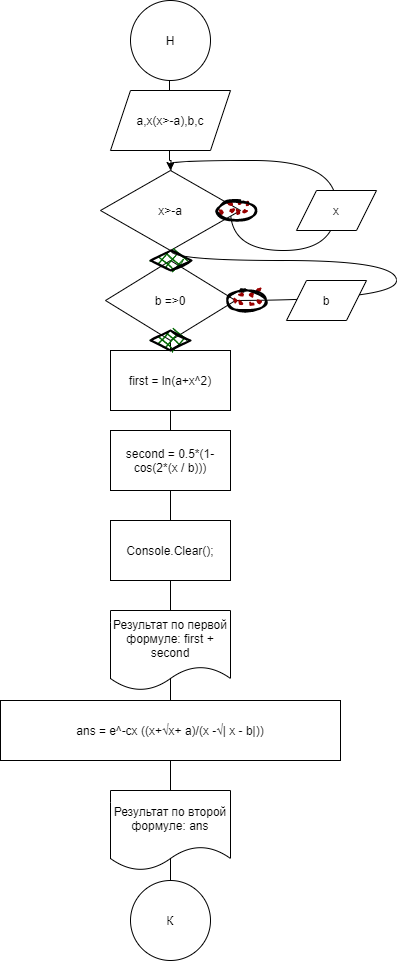

The diagram above was exported from draw.io. Its source (the exported page's mxGraphModel, read from the mxfile embedded in the PNG):
<mxGraphModel dx="1381" dy="795" grid="1" gridSize="10" guides="1" tooltips="1" connect="1" arrows="1" fold="1" page="1" pageScale="1" pageWidth="827" pageHeight="1169" math="0" shadow="0">
  <root>
    <mxCell id="0" />
    <mxCell id="1" parent="0" />
    <mxCell id="EZVGvZoJ7VM0ifsqIJjn-28" value="" style="curved=1;endArrow=none;html=1;rounded=0;edgeStyle=orthogonalEdgeStyle;entryX=0.5;entryY=0;entryDx=0;entryDy=0;" edge="1" parent="1" target="EZVGvZoJ7VM0ifsqIJjn-25">
      <mxGeometry width="50" height="50" relative="1" as="geometry">
        <mxPoint x="470" y="310" as="sourcePoint" />
        <mxPoint x="414" y="270" as="targetPoint" />
        <Array as="points">
          <mxPoint x="640" y="310" />
          <mxPoint x="640" y="270" />
        </Array>
      </mxGeometry>
    </mxCell>
    <mxCell id="EZVGvZoJ7VM0ifsqIJjn-21" value="" style="endArrow=none;html=1;rounded=0;edgeStyle=orthogonalEdgeStyle;" edge="1" parent="1" target="EZVGvZoJ7VM0ifsqIJjn-19">
      <mxGeometry width="50" height="50" relative="1" as="geometry">
        <mxPoint x="414" y="940" as="sourcePoint" />
        <mxPoint x="414" y="350" as="targetPoint" />
      </mxGeometry>
    </mxCell>
    <mxCell id="EZVGvZoJ7VM0ifsqIJjn-13" value="" style="endArrow=none;html=1;rounded=0;edgeStyle=orthogonalEdgeStyle;startArrow=none;" edge="1" parent="1" source="EZVGvZoJ7VM0ifsqIJjn-19" target="EZVGvZoJ7VM0ifsqIJjn-12">
      <mxGeometry width="50" height="50" relative="1" as="geometry">
        <mxPoint x="414" y="760" as="sourcePoint" />
        <mxPoint x="413" y="80" as="targetPoint" />
      </mxGeometry>
    </mxCell>
    <mxCell id="EZVGvZoJ7VM0ifsqIJjn-16" value="" style="curved=1;endArrow=classic;html=1;rounded=0;edgeStyle=orthogonalEdgeStyle;entryX=0.5;entryY=0;entryDx=0;entryDy=0;startArrow=none;" edge="1" parent="1" source="EZVGvZoJ7VM0ifsqIJjn-25" target="EZVGvZoJ7VM0ifsqIJjn-12">
      <mxGeometry width="50" height="50" relative="1" as="geometry">
        <mxPoint x="470" y="310" as="sourcePoint" />
        <mxPoint x="520" y="260" as="targetPoint" />
        <Array as="points" />
      </mxGeometry>
    </mxCell>
    <mxCell id="EZVGvZoJ7VM0ifsqIJjn-11" value="" style="endArrow=none;html=1;rounded=0;edgeStyle=orthogonalEdgeStyle;startArrow=none;" edge="1" parent="1" source="EZVGvZoJ7VM0ifsqIJjn-25">
      <mxGeometry width="50" height="50" relative="1" as="geometry">
        <mxPoint x="413" y="570" as="sourcePoint" />
        <mxPoint x="413" y="80" as="targetPoint" />
      </mxGeometry>
    </mxCell>
    <mxCell id="EZVGvZoJ7VM0ifsqIJjn-10" value="" style="curved=1;endArrow=classic;html=1;rounded=0;edgeStyle=orthogonalEdgeStyle;entryX=0.5;entryY=0;entryDx=0;entryDy=0;" edge="1" parent="1" target="EZVGvZoJ7VM0ifsqIJjn-4">
      <mxGeometry width="50" height="50" relative="1" as="geometry">
        <mxPoint x="474" y="220" as="sourcePoint" />
        <mxPoint x="524" y="170" as="targetPoint" />
        <Array as="points">
          <mxPoint x="474" y="260" />
          <mxPoint x="580" y="260" />
          <mxPoint x="580" y="170" />
          <mxPoint x="414" y="170" />
        </Array>
      </mxGeometry>
    </mxCell>
    <mxCell id="EZVGvZoJ7VM0ifsqIJjn-1" value="Н" style="ellipse;whiteSpace=wrap;html=1;aspect=fixed;" vertex="1" parent="1">
      <mxGeometry x="374" y="10" width="80" height="80" as="geometry" />
    </mxCell>
    <mxCell id="EZVGvZoJ7VM0ifsqIJjn-2" value="a,x(x&amp;gt;-a),b,c" style="shape=parallelogram;perimeter=parallelogramPerimeter;whiteSpace=wrap;html=1;fixedSize=1;" vertex="1" parent="1">
      <mxGeometry x="354" y="100" width="120" height="60" as="geometry" />
    </mxCell>
    <mxCell id="EZVGvZoJ7VM0ifsqIJjn-3" value="first = ln(a+x^2)" style="rounded=0;whiteSpace=wrap;html=1;" vertex="1" parent="1">
      <mxGeometry x="354" y="360" width="120" height="60" as="geometry" />
    </mxCell>
    <mxCell id="EZVGvZoJ7VM0ifsqIJjn-4" value="x&amp;gt;-a" style="rhombus;whiteSpace=wrap;html=1;" vertex="1" parent="1">
      <mxGeometry x="344" y="180" width="140" height="80" as="geometry" />
    </mxCell>
    <mxCell id="EZVGvZoJ7VM0ifsqIJjn-8" value="x" style="shape=parallelogram;perimeter=parallelogramPerimeter;whiteSpace=wrap;html=1;fixedSize=1;" vertex="1" parent="1">
      <mxGeometry x="540" y="200" width="80" height="40" as="geometry" />
    </mxCell>
    <mxCell id="EZVGvZoJ7VM0ifsqIJjn-12" value="b =&amp;gt;0" style="rhombus;whiteSpace=wrap;html=1;" vertex="1" parent="1">
      <mxGeometry x="349" y="270" width="130" height="80" as="geometry" />
    </mxCell>
    <mxCell id="EZVGvZoJ7VM0ifsqIJjn-14" value="b" style="shape=parallelogram;perimeter=parallelogramPerimeter;whiteSpace=wrap;html=1;fixedSize=1;" vertex="1" parent="1">
      <mxGeometry x="530" y="290" width="80" height="40" as="geometry" />
    </mxCell>
    <mxCell id="EZVGvZoJ7VM0ifsqIJjn-17" value="second =&amp;nbsp;0.5*(1-cos(2*(x / b)))" style="rounded=0;whiteSpace=wrap;html=1;" vertex="1" parent="1">
      <mxGeometry x="354" y="440" width="120" height="60" as="geometry" />
    </mxCell>
    <mxCell id="EZVGvZoJ7VM0ifsqIJjn-18" value="Результат по первой формуле: first + second" style="shape=document;whiteSpace=wrap;html=1;boundedLbl=1;" vertex="1" parent="1">
      <mxGeometry x="354" y="620" width="120" height="80" as="geometry" />
    </mxCell>
    <mxCell id="EZVGvZoJ7VM0ifsqIJjn-19" value="Console.Clear();" style="rounded=0;whiteSpace=wrap;html=1;" vertex="1" parent="1">
      <mxGeometry x="354" y="530" width="120" height="60" as="geometry" />
    </mxCell>
    <mxCell id="EZVGvZoJ7VM0ifsqIJjn-22" value="ans = e^-cx ((x+√x+ a)/(x -√| x - b|))" style="rounded=0;whiteSpace=wrap;html=1;" vertex="1" parent="1">
      <mxGeometry x="244" y="710" width="340" height="60" as="geometry" />
    </mxCell>
    <mxCell id="EZVGvZoJ7VM0ifsqIJjn-23" value="Результат по второй формуле: ans" style="shape=document;whiteSpace=wrap;html=1;boundedLbl=1;" vertex="1" parent="1">
      <mxGeometry x="354" y="800" width="120" height="80" as="geometry" />
    </mxCell>
    <mxCell id="EZVGvZoJ7VM0ifsqIJjn-24" value="К" style="ellipse;whiteSpace=wrap;html=1;aspect=fixed;" vertex="1" parent="1">
      <mxGeometry x="374" y="890" width="80" height="80" as="geometry" />
    </mxCell>
    <mxCell id="EZVGvZoJ7VM0ifsqIJjn-27" value="" style="rhombus;whiteSpace=wrap;html=1;strokeWidth=2;fillWeight=-1;hachureGap=8;fillStyle=cross-hatch;fillColor=#006600;sketch=1;" vertex="1" parent="1">
      <mxGeometry x="394" y="340" width="40" height="20" as="geometry" />
    </mxCell>
    <mxCell id="EZVGvZoJ7VM0ifsqIJjn-25" value="" style="rhombus;whiteSpace=wrap;html=1;strokeWidth=2;fillWeight=-1;hachureGap=8;fillStyle=cross-hatch;fillColor=#006600;sketch=1;" vertex="1" parent="1">
      <mxGeometry x="394" y="260" width="41" height="20" as="geometry" />
    </mxCell>
    <mxCell id="EZVGvZoJ7VM0ifsqIJjn-29" value="" style="ellipse;whiteSpace=wrap;html=1;strokeWidth=2;fillWeight=2;hachureGap=8;fillColor=#990000;fillStyle=dots;sketch=1;" vertex="1" parent="1">
      <mxGeometry x="460" y="210" width="40" height="20" as="geometry" />
    </mxCell>
    <mxCell id="EZVGvZoJ7VM0ifsqIJjn-30" value="" style="ellipse;whiteSpace=wrap;html=1;strokeWidth=2;fillWeight=2;hachureGap=8;fillColor=#990000;fillStyle=dots;sketch=1;" vertex="1" parent="1">
      <mxGeometry x="470" y="300" width="40" height="20" as="geometry" />
    </mxCell>
  </root>
</mxGraphModel>